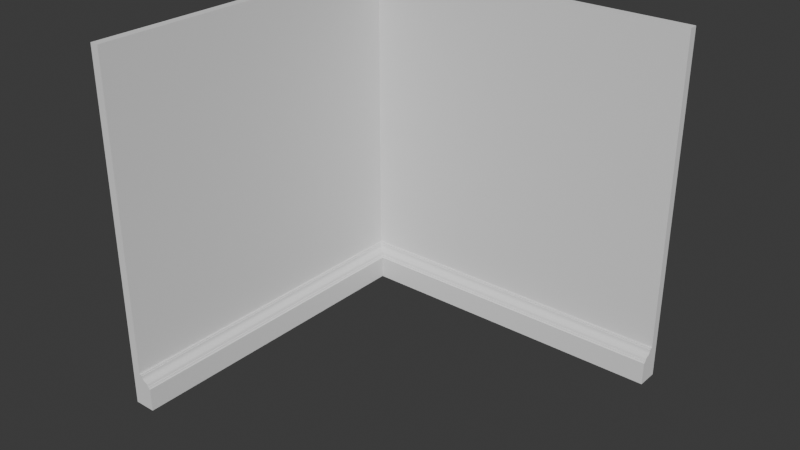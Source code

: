 # Source: FI-023_Observatory_SharpCornerGroundWall_-_Copy.blend  (saved by Blender 4.2.66; exported with 4.5.12 LTS)
import bpy
from mathutils import Matrix  # noqa: F401  (used for matrix-valued properties, if any)

bpy.ops.wm.read_factory_settings(use_empty=True)
scene = bpy.context.scene
scene.name = 'Scene'

# ---- collections
col_collection = bpy.data.collections.new('Collection'); scene.collection.children.link(col_collection)
col_export = bpy.data.collections.new('Export'); scene.collection.children.link(col_export)

# ---- world
world_world = bpy.data.worlds.new('World'); scene.world = world_world
world_world.use_nodes = True; world_world.node_tree.nodes.clear()
_N = world_world.node_tree.nodes; _L = world_world.node_tree.links
n0 = _N.new('ShaderNodeOutputWorld'); n0.name = 'World Output'; n0.location = (300, 300)
n1 = _N.new('ShaderNodeBackground'); n1.name = 'Background'; n1.location = (10, 300)
n1.inputs[0].default_value = (0.05088, 0.05088, 0.05088, 1.0)
_L.new(n1.outputs[0], n0.inputs[0])
n0.is_active_output = True
world_world.color = (0.05088, 0.05088, 0.05088)
world_world.sun_shadow_jitter_overblur = 0.0

# ---- meshes
me_cube_002 = bpy.data.meshes.new('Cube.002')
me_cube_002.from_pydata([(1.037e-05, -2.0, 0.0), (1.037e-05, -2.0, 2.0), (0.0, 0.0, 0.0), (0.0, 0.0, 2.0), (0.05001, -2.0, 0.0), (0.05001, -2.0, 2.0), (1.037e-05, -2.0, 0.2), (0.0, 0.0, 0.2), (0.05001, -2.0, 0.2), (0.125, -2.0, 0.0), (0.05001, -0.05001, 0.0), (0.05001, -0.05001, 2.0), (0.05001, -0.05001, 0.2), (0.125, -0.125, 0.0), (2.0, -1.013e-05, 0.0), (2.0, -1.013e-05, 2.0), (2.0, -0.05001, 0.0), (2.0, -0.05001, 2.0), (2.0, -1.013e-05, 0.2), (2.0, -0.05001, 0.2), (2.0, -0.125, 0.0), (0.125, -2.0, 0.125), (0.05001, -2.0, 0.2), (0.125, -2.0, 0.1344), (0.122, -2.0, 0.1354), (0.119, -2.0, 0.137), (0.1169, -2.0, 0.1403), (0.1156, -2.0, 0.1438), (0.11, -2.0, 0.1438), (0.1082, -2.0, 0.1507), (0.105, -2.0, 0.1575), (0.09981, -2.0, 0.1614), (0.09366, -2.0, 0.1642), (0.08886, -2.0, 0.1661), (0.08448, -2.0, 0.1675), (0.08001, -2.0, 0.17), (0.07517, -2.0, 0.1742), (0.07169, -2.0, 0.1795), (0.06961, -2.0, 0.1871), (0.06876, -2.0, 0.1944), (0.06314, -2.0, 0.1944), (0.06314, -2.0, 0.2), (0.125, -0.125, 0.125), (0.05001, -0.05001, 0.2), (0.125, -0.125, 0.1344), (0.122, -0.122, 0.1354), (0.119, -0.119, 0.137), (0.1169, -0.1169, 0.1403), (0.1156, -0.1156, 0.1438), (0.11, -0.11, 0.1438), (0.1082, -0.1082, 0.1507), (0.105, -0.105, 0.1575), (0.09981, -0.09981, 0.1614), (0.09366, -0.09366, 0.1642), (0.08886, -0.08886, 0.1661), (0.08448, -0.08448, 0.1675), (0.08001, -0.08001, 0.17), (0.07517, -0.07517, 0.1742), (0.07169, -0.07169, 0.1795), (0.06961, -0.06961, 0.1871), (0.06876, -0.06876, 0.1944), (0.06314, -0.06314, 0.1944), (0.06314, -0.06314, 0.2), (2.0, -0.05001, 0.2), (2.0, -0.125, 0.125), (2.0, -0.06314, 0.2), (2.0, -0.06314, 0.1944), (2.0, -0.06876, 0.1944), (2.0, -0.06961, 0.1871), (2.0, -0.07169, 0.1795), (2.0, -0.07517, 0.1742), (2.0, -0.08001, 0.17), (2.0, -0.08448, 0.1675), (2.0, -0.08886, 0.1661), (2.0, -0.09366, 0.1642), (2.0, -0.09981, 0.1614), (2.0, -0.105, 0.1575), (2.0, -0.1082, 0.1507), (2.0, -0.11, 0.1438), (2.0, -0.1156, 0.1438), (2.0, -0.1169, 0.1403), (2.0, -0.119, 0.137), (2.0, -0.122, 0.1354), (2.0, -0.125, 0.1344)], [], [(6, 1, 3, 7), (12, 11, 5, 8), (8, 5, 1, 6), (3, 1, 5, 11), (4, 8, 6, 0), (13, 20, 64, 42), (0, 6, 7, 2), (12, 8, 22, 43), (8, 4, 9, 21, 23, 24, 25, 26, 27, 28, 29, 30, 31, 32, 33, 34, 35, 36, 37, 38, 39, 40, 41, 22), (4, 10, 13, 9), (0, 2, 10, 4), (18, 7, 3, 15), (12, 19, 17, 11), (19, 18, 15, 17), (3, 11, 17, 15), (16, 14, 18, 19), (14, 2, 7, 18), (12, 43, 63, 19), (19, 63, 65, 66, 67, 68, 69, 70, 71, 72, 73, 74, 75, 76, 77, 78, 79, 80, 81, 82, 83, 64, 20, 16), (16, 20, 13, 10), (14, 16, 10, 2), (43, 22, 41, 62), (62, 41, 40, 61), (61, 40, 39, 60), (60, 39, 38, 59), (59, 38, 37, 58), (58, 37, 36, 57), (57, 36, 35, 56), (56, 35, 34, 55), (55, 34, 33, 54), (54, 33, 32, 53), (53, 32, 31, 52), (52, 31, 30, 51), (51, 30, 29, 50), (50, 29, 28, 49), (49, 28, 27, 48), (48, 27, 26, 47), (47, 26, 25, 46), (46, 25, 24, 45), (45, 24, 23, 44), (44, 23, 21, 42), (42, 64, 83, 44), (44, 83, 82, 45), (45, 82, 81, 46), (46, 81, 80, 47), (47, 80, 79, 48), (48, 79, 78, 49), (49, 78, 77, 50), (50, 77, 76, 51), (51, 76, 75, 52), (52, 75, 74, 53), (53, 74, 73, 54), (54, 73, 72, 55), (55, 72, 71, 56), (56, 71, 70, 57), (57, 70, 69, 58), (58, 69, 68, 59), (59, 68, 67, 60), (60, 67, 66, 61), (61, 66, 65, 62), (62, 65, 63, 43), (13, 42, 21, 9)])
_uv = me_cube_002.uv_layers.new(name='UVMap')
_uv.uv.foreach_set('vector', [0.4, 0.0, 0.625, 0.0, 0.625, 0.25, 0.4, 0.25, 0.4, 0.5063, 0.625, 0.5063, 0.625, 0.75, 0.4, 0.75, 0.4, 0.75, 0.625, 0.75, 0.625, 1.0, 0.4, 1.0, 0.875, 0.5, 0.875, 0.75, 0.625, 0.75, 0.625, 0.5063, 0.375, 0.75, 0.4, 0.75, 0.4, 1.0, 0.375, 1.0, 0.375, 0.5156, 0.375, 0.75, 0.3906, 0.75, 0.3906, 0.5156, 0.375, 0.0, 0.4, 0.0, 0.4, 0.25, 0.375, 0.25, 0.4, 0.5063, 0.4, 0.75, 0.4, 0.75, 0.4, 0.5063, 0.4, 0.75, 0.375, 0.75, 0.375, 0.75, 0.3906, 0.75, 0.3918, 0.75, 0.3919, 0.75, 0.3921, 0.75, 0.3925, 0.75, 0.393, 0.75, 0.393, 0.75, 0.3938, 0.75, 0.3947, 0.75, 0.3952, 0.75, 0.3985, 0.75, 0.3986, 0.75, 0.3986, 0.75, 0.3988, 0.75, 0.3989, 0.75, 0.3991, 0.75, 0.3995, 0.75, 0.3998, 0.75, 0.3998, 0.75, 0.4, 0.75, 0.4, 0.75, 0.375, 0.75, 0.375, 0.5063, 0.375, 0.5156, 0.375, 0.75, 0.125, 0.75, 0.125, 0.5, 0.375, 0.5063, 0.375, 0.75, 0.4, 0.0, 0.4, 0.25, 0.625, 0.25, 0.625, 0.0, 0.4, 0.5063, 0.4, 0.75, 0.625, 0.75, 0.625, 0.5063, 0.4, 0.75, 0.4, 1.0, 0.625, 1.0, 0.625, 0.75, 0.875, 0.5, 0.625, 0.5063, 0.625, 0.75, 0.875, 0.75, 0.375, 0.75, 0.375, 1.0, 0.4, 1.0, 0.4, 0.75, 0.375, 0.0, 0.375, 0.25, 0.4, 0.25, 0.4, 0.0, 0.4, 0.5063, 0.4, 0.5063, 0.4, 0.75, 0.4, 0.75, 0.4, 0.75, 0.4, 0.75, 0.4, 0.75, 0.3998, 0.75, 0.3998, 0.75, 0.3995, 0.75, 0.3991, 0.75, 0.3989, 0.75, 0.3988, 0.75, 0.3986, 0.75, 0.3986, 0.75, 0.3985, 0.75, 0.3952, 0.75, 0.3947, 0.75, 0.3938, 0.75, 0.393, 0.75, 0.393, 0.75, 0.3925, 0.75, 0.3921, 0.75, 0.3919, 0.75, 0.3918, 0.75, 0.3906, 0.75, 0.375, 0.75, 0.375, 0.75, 0.375, 0.75, 0.375, 0.75, 0.375, 0.5156, 0.375, 0.5063, 0.125, 0.75, 0.375, 0.75, 0.375, 0.5063, 0.125, 0.5, 0.4, 0.5063, 0.4, 0.75, 0.4, 0.75, 0.4, 0.5079, 0.4, 0.5079, 0.4, 0.75, 0.3998, 0.75, 0.4, 0.5079, 0.4, 0.5079, 0.3998, 0.75, 0.3998, 0.75, 0.4, 0.5086, 0.4, 0.5086, 0.3998, 0.75, 0.3995, 0.75, 0.4, 0.5087, 0.4, 0.5087, 0.3995, 0.75, 0.3991, 0.75, 0.4, 0.509, 0.4, 0.509, 0.3991, 0.75, 0.3989, 0.75, 0.4, 0.5094, 0.4, 0.5094, 0.3989, 0.75, 0.3988, 0.75, 0.4, 0.51, 0.4, 0.51, 0.3988, 0.75, 0.3986, 0.75, 0.4, 0.5106, 0.4, 0.5106, 0.3986, 0.75, 0.3986, 0.75, 0.4, 0.5111, 0.4, 0.5111, 0.3986, 0.75, 0.3985, 0.75, 0.4, 0.5156, 0.4, 0.5156, 0.3985, 0.75, 0.3952, 0.75, 0.3952, 0.5125, 0.3952, 0.5125, 0.3952, 0.75, 0.3947, 0.75, 0.3947, 0.5131, 0.3947, 0.5131, 0.3947, 0.75, 0.3938, 0.75, 0.3938, 0.5135, 0.3938, 0.5135, 0.3938, 0.75, 0.393, 0.75, 0.393, 0.5138, 0.393, 0.5138, 0.393, 0.75, 0.393, 0.75, 0.393, 0.5145, 0.393, 0.5145, 0.393, 0.75, 0.3925, 0.75, 0.3925, 0.5146, 0.3925, 0.5146, 0.3925, 0.75, 0.3921, 0.75, 0.3921, 0.5149, 0.3921, 0.5149, 0.3921, 0.75, 0.3919, 0.75, 0.3919, 0.5152, 0.3919, 0.5152, 0.3919, 0.75, 0.3918, 0.75, 0.3918, 0.5156, 0.3918, 0.5156, 0.3918, 0.75, 0.3906, 0.75, 0.3906, 0.5156, 0.3906, 0.5156, 0.3906, 0.75, 0.3918, 0.75, 0.3918, 0.5156, 0.3918, 0.5156, 0.3918, 0.75, 0.3919, 0.75, 0.3919, 0.5152, 0.3919, 0.5152, 0.3919, 0.75, 0.3921, 0.75, 0.3921, 0.5149, 0.3921, 0.5149, 0.3921, 0.75, 0.3925, 0.75, 0.3925, 0.5146, 0.3925, 0.5146, 0.3925, 0.75, 0.393, 0.75, 0.393, 0.5145, 0.393, 0.5145, 0.393, 0.75, 0.393, 0.75, 0.393, 0.5138, 0.393, 0.5138, 0.393, 0.75, 0.3938, 0.75, 0.3938, 0.5135, 0.3938, 0.5135, 0.3938, 0.75, 0.3947, 0.75, 0.3947, 0.5131, 0.3947, 0.5131, 0.3947, 0.75, 0.3952, 0.75, 0.3952, 0.5125, 0.3952, 0.5125, 0.3952, 0.75, 0.3985, 0.75, 0.4, 0.5156, 0.4, 0.5156, 0.3985, 0.75, 0.3986, 0.75, 0.4, 0.5111, 0.4, 0.5111, 0.3986, 0.75, 0.3986, 0.75, 0.4, 0.5106, 0.4, 0.5106, 0.3986, 0.75, 0.3988, 0.75, 0.4, 0.51, 0.4, 0.51, 0.3988, 0.75, 0.3989, 0.75, 0.4, 0.5094, 0.4, 0.5094, 0.3989, 0.75, 0.3991, 0.75, 0.4, 0.509, 0.4, 0.509, 0.3991, 0.75, 0.3995, 0.75, 0.4, 0.5087, 0.4, 0.5087, 0.3995, 0.75, 0.3998, 0.75, 0.4, 0.5086, 0.4, 0.5086, 0.3998, 0.75, 0.3998, 0.75, 0.4, 0.5079, 0.4, 0.5079, 0.3998, 0.75, 0.4, 0.75, 0.4, 0.5079, 0.4, 0.5079, 0.4, 0.75, 0.4, 0.75, 0.4, 0.5063, 0.375, 0.5156, 0.3906, 0.5156, 0.3906, 0.75, 0.375, 0.75])
me_cube_002.update()

# ---- objects
ob_fi_023_observatory_sharpcornergroundwall = bpy.data.objects.new('FI-023-Observatory SharpCornerGroundWall ', me_cube_002)

# ---- transforms, parenting, visibility, modifiers, constraints
ob_fi_023_observatory_sharpcornergroundwall.location = (-1.0, 1.0, 0.0)

# ---- collection membership
col_export.objects.link(ob_fi_023_observatory_sharpcornergroundwall)

# ---- scene / render settings (as saved in the file)
scene.frame_start = 1; scene.frame_end = 250; scene.frame_set(1)
scene.render.engine = 'BLENDER_EEVEE_NEXT'
bpy.context.view_layer.update()

# ---- added for rendering (the .blend has no active camera and no usable light): camera, sun
cam_auto = bpy.data.cameras.new('AutoCamera')
cam_auto.lens = 50.0
cam_auto.sensor_width = 36.0
cam_auto.clip_end = 1000.0
ob_auto_camera = bpy.data.objects.new('AutoCamera', cam_auto)
scene.collection.objects.link(ob_auto_camera)
ob_auto_camera.location = (3.20505, -3.84608, 3.56405)
ob_auto_camera.rotation_euler = (1.09748, -7.21219e-08, 0.694738)
scene.camera = ob_auto_camera
light_auto_sun = bpy.data.lights.new('AutoSun', 'SUN')
light_auto_sun.energy = 3.0
light_auto_sun.angle = 0.0523599
ob_auto_sun = bpy.data.objects.new('AutoSun', light_auto_sun)
scene.collection.objects.link(ob_auto_sun)
ob_auto_sun.rotation_euler = (0.872665, 0.174533, 0.523599)
bpy.context.view_layer.update()
